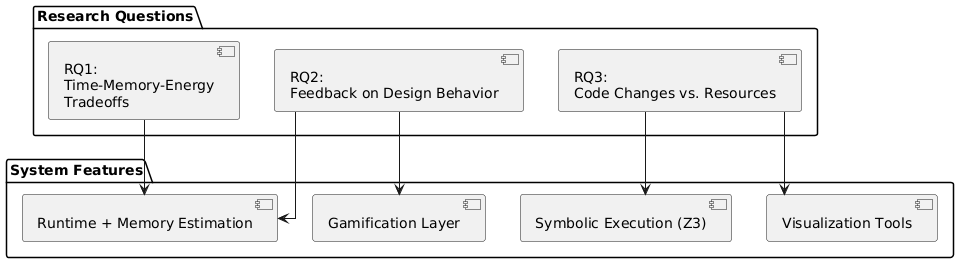

The diagram above was rendered by PlantUML. Its source (embedded in the PNG):
@startuml
skinparam linetype ortho
skinparam rectangle {
  BackgroundColor #f9f9f9
  BorderColor Black
}

package "Research Questions" {
  [RQ1:\nTime-Memory-Energy\nTradeoffs] as RQ1
  [RQ2:\nFeedback on Design Behavior] as RQ2
  [RQ3:\nCode Changes vs. Resources] as RQ3
}

package "System Features" {
  [Runtime + Memory Estimation] as METRICS
  [Symbolic Execution (Z3)] as Z3
  [Gamification Layer] as GAME
  [Visualization Tools] as VIS
}

RQ1 --> METRICS
RQ2 --> GAME
RQ2 --> METRICS
RQ3 --> Z3
RQ3 --> VIS
@enduml